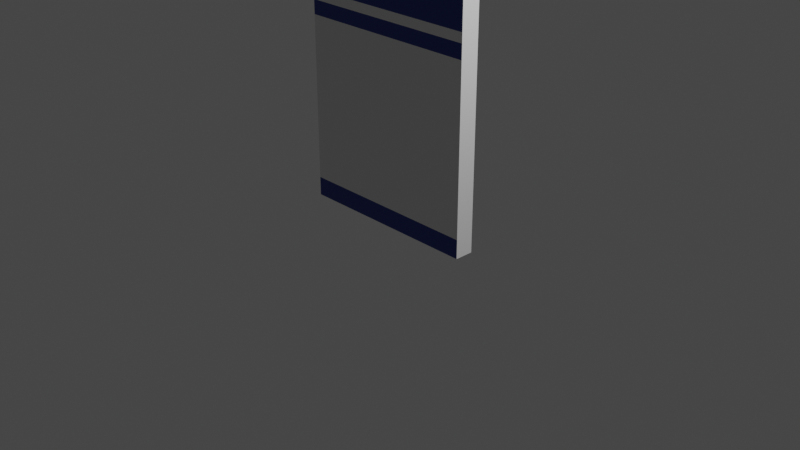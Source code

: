 # Source: wall_2_ext.blend  (saved by Blender 3.6.13; exported with 4.5.12 LTS)
import bpy
from mathutils import Matrix  # noqa: F401  (used for matrix-valued properties, if any)

bpy.ops.wm.read_factory_settings(use_empty=True)
scene = bpy.context.scene
scene.name = 'Scene'

# ---- collections
col_collection = bpy.data.collections.new('Collection'); scene.collection.children.link(col_collection)

# ---- materials (node trees are filled in below, after node groups)
mat_wall_2_core = bpy.data.materials.new('Wall_2_core')
mat_wall_2_core.alpha_threshold = 0.0
mat_wall_2_core.use_transparent_shadow = False
mat_wall_2_core.roughness = 0.5
mat_wall_2_core.line_color = (0.0, 0.0, 0.0, 1.0)
mat_wall_2_deco = bpy.data.materials.new('Wall_2_deco')
mat_wall_2_deco.use_transparent_shadow = False

# ---- material node trees
mat_wall_2_core.use_nodes = True; mat_wall_2_core.node_tree.nodes.clear()
_N = mat_wall_2_core.node_tree.nodes; _L = mat_wall_2_core.node_tree.links
n0 = _N.new('ShaderNodeOutputMaterial'); n0.name = 'Material Output'; n0.location = (300, 300)
n1 = _N.new('ShaderNodeBsdfPrincipled'); n1.name = 'Principled BSDF'; n1.location = (10, 300)
n1.distribution = 'GGX'
n1.subsurface_method = 'RANDOM_WALK_SKIN'
n1.inputs[3].default_value = 1.45
n1.inputs[27].default_value = (0.0, 0.0, 0.0, 1.0)
n1.inputs[28].default_value = 1.0
_L.new(n1.outputs[0], n0.inputs[0])
n0.is_active_output = True
mat_wall_2_deco.use_nodes = True; mat_wall_2_deco.node_tree.nodes.clear()
_N = mat_wall_2_deco.node_tree.nodes; _L = mat_wall_2_deco.node_tree.links
n0 = _N.new('ShaderNodeBsdfPrincipled'); n0.name = 'Principled BSDF'; n0.location = (10, 300)
n0.distribution = 'GGX'
n0.subsurface_method = 'RANDOM_WALK_SKIN'
n0.inputs[0].default_value = (0.01223, 0.03696, 0.2598, 1.0)
n0.inputs[3].default_value = 1.45
n0.inputs[27].default_value = (0.0, 0.0, 0.0, 1.0)
n0.inputs[28].default_value = 1.0
n1 = _N.new('ShaderNodeOutputMaterial'); n1.name = 'Material Output'; n1.location = (300, 300)
_L.new(n0.outputs[0], n1.inputs[0])
n1.is_active_output = True

# ---- world
world_world = bpy.data.worlds.new('World'); scene.world = world_world
world_world.use_nodes = True; world_world.node_tree.nodes.clear()
_N = world_world.node_tree.nodes; _L = world_world.node_tree.links
n0 = _N.new('ShaderNodeOutputWorld'); n0.name = 'World Output'; n0.location = (300, 300)
n1 = _N.new('ShaderNodeBackground'); n1.name = 'Background'; n1.location = (10, 300)
n1.inputs[0].default_value = (0.05088, 0.05088, 0.05088, 1.0)
_L.new(n1.outputs[0], n0.inputs[0])
n0.is_active_output = True
world_world.color = (0.05088, 0.05088, 0.05088)
world_world.use_sun_shadow = False
world_world.sun_shadow_jitter_overblur = 0.0

# ---- cameras
cam_camera = bpy.data.cameras.new('Camera')
cam_camera.clip_end = 100.0
cam_camera.ortho_scale = 7.314

# ---- lights
light_light = bpy.data.lights.new('Light', 'POINT')
light_light.transmission_factor = 0.0
light_light.energy = 1000.0
light_light.shadow_soft_size = 0.1
light_light.shadow_maximum_resolution = 0.006
light_light.use_absolute_resolution = True

# ---- meshes
me_cube = bpy.data.meshes.new('Cube')
me_cube.from_pydata([(-2.0, 2.235e-08, 0.0), (0.0, 0.2, 0.0), (-2.0, 0.2, 0.0), (0.0, 2.235e-08, 0.0), (0.0, 0.2, 2.1), (0.0, 2.235e-08, 0.2), (-2.0, 0.2, 0.0), (0.0, 0.2, 0.2), (-2.0, 0.2, 0.0), (-2.0, 2.235e-08, 0.0), (-2.0, 0.2, 0.2), (-2.0, 2.235e-08, 0.2), (0.0, 2.235e-08, 1.95), (0.0, -0.1, 2.8), (0.0, 2.235e-08, 2.8), (0.0, 0.2, 2.8), (0.0, -0.1, 2.75), (0.0, 2.235e-08, 2.7), (0.0, 0.2, 2.7), (0.0, 2.235e-08, 2.2), (0.0, 0.2, 2.2), (-2.0, 0.2, 0.2), (-2.0, 2.235e-08, 0.2), (-2.0, 0.2, 2.1), (-2.0, 2.235e-08, 2.1), (-2.0, 0.2, 2.2), (-2.0, 2.235e-08, 2.2), (-2.0, 0.2, 2.7), (-2.0, 2.235e-08, 2.7), (0.0, 2.235e-08, 2.1), (-2.0, 0.2, 2.7), (-2.0, 2.235e-08, 2.7), (-2.0, -0.1, 2.75), (-2.0, 0.2, 2.8), (-2.0, 2.235e-08, 2.8), (-2.0, -0.1, 2.8), (-2.0, 2.235e-08, 1.95)], [(2, 0), (2, 6), (6, 8)], [(36, 12, 29, 24), (28, 31, 34, 33, 30, 27, 25, 23, 21, 22, 36, 24, 26), (11, 10, 8, 9), (19, 17, 31, 26), (34, 31, 17, 14), (24, 29, 19, 26), (22, 5, 12, 36), (9, 8, 1, 3), (32, 16, 13, 35), (31, 17, 16, 32), (16, 17, 14, 13), (15, 14, 17, 19, 29, 12, 5, 3, 1, 7, 4, 20, 18), (35, 34, 31, 32), (22, 11, 9, 3, 5), (35, 13, 14, 15, 33, 34), (30, 33, 15, 18, 20, 4, 7, 1, 8, 21, 23, 25)])
me_cube.polygons.foreach_set('material_index', [1, 0, 0, 1, 0, 0, 0, 0, 1, 1, 1, 0, 1, 1, 1, 0])
_uv = me_cube.uv_layers.new(name='UVMap')
_uv.uv.foreach_set('vector', [0.0, 0.0, 0.0, 0.0, 0.0, 0.0, 0.0, 0.0, 0.0, 0.0, 0.0, 0.0, 0.0, 0.0, 0.0, 0.0, 0.0, 0.0, 0.0, 0.0, 0.0, 0.0, 0.0, 0.0, 0.0, 0.0, 0.0, 0.0, 0.0, 0.0, 0.0, 0.0, 0.0, 0.0, 0.0, 0.0, 0.0, 0.0, 0.0, 0.0, 0.0, 0.0, 0.0, 0.0, 0.0, 0.0, 0.0, 0.0, 0.0, 0.0, 0.0, 0.0, 0.0, 0.0, 0.0, 0.0, 0.0, 0.0, 0.0, 0.0, 0.0, 0.0, 0.0, 0.0, 0.0, 0.0, 0.0, 0.0, 0.0, 0.0, 0.0, 0.0, 0.0, 0.0, 0.0, 0.0, 0.0, 0.0, 0.0, 0.0, 0.0, 0.0, 0.0, 0.0, 0.0, 0.0, 0.0, 0.0, 0.0, 0.0, 0.0, 0.0, 0.0, 0.0, 0.0, 0.0, 0.0, 0.0, 0.0, 0.0, 0.0, 0.0, 0.0, 0.0, 0.0, 0.0, 0.0, 0.0, 0.0, 0.0, 0.0, 0.0, 0.0, 0.0, 0.0, 0.0, 0.0, 0.0, 0.0, 0.0, 0.0, 0.0, 0.0, 0.0, 0.0, 0.0, 0.0, 0.0, 0.0, 0.0, 0.0, 0.0, 0.0, 0.0, 0.0, 0.0, 0.0, 0.0, 0.0, 0.0, 0.0, 0.0, 0.0, 0.0, 0.0, 0.0, 0.0, 0.0, 0.0, 0.0, 0.0, 0.0, 0.0, 0.0, 0.0, 0.0, 0.0, 0.0, 0.0, 0.0, 0.0, 0.0, 0.0, 0.0, 0.0, 0.0, 0.0, 0.0, 0.0, 0.0, 0.0, 0.0, 0.0, 0.0, 0.0, 0.0, 0.0, 0.0, 0.0, 0.0, 0.0, 0.0, 0.0, 0.0, 0.0, 0.0])
me_cube.materials.append(mat_wall_2_core)
me_cube.materials.append(mat_wall_2_deco)
me_cube.use_mirror_vertex_groups = False
me_cube.update()

# ---- objects
ob_cube = bpy.data.objects.new('Cube', me_cube)
ob_light = bpy.data.objects.new('Light', light_light)
ob_camera = bpy.data.objects.new('Camera', cam_camera)

# ---- transforms, parenting, visibility, modifiers, constraints
ob_cube.location = (1.002, -0.2, 0.0)
ob_cube.lock_rotations_4d = False
ob_cube.empty_display_type = 'ARROWS'
ob_cube.lineart.crease_threshold = 0.0
ob_light.location = (4.076, 1.005, 5.904)
ob_light.rotation_euler = (0.6503, 0.05522, 1.866)
ob_light.lock_rotations_4d = False
ob_light.empty_display_type = 'ARROWS'
ob_light.color = (0.0, 0.0, 0.0, 0.0)
ob_light.lineart.crease_threshold = 0.0
ob_camera.location = (7.359, -6.926, 4.958)
ob_camera.rotation_euler = (1.109, 0.0, 0.8149)
ob_camera.lock_rotations_4d = False
ob_camera.empty_display_type = 'ARROWS'
ob_camera.color = (0.0, 0.0, 0.0, 0.0)
ob_camera.display_type = 'WIRE'
ob_camera.lineart.crease_threshold = 0.0

# ---- collection membership
col_collection.objects.link(ob_cube)
col_collection.objects.link(ob_light)
col_collection.objects.link(ob_camera)

# ---- scene / render settings (as saved in the file)
scene.camera = ob_camera
scene.frame_start = 1; scene.frame_end = 250; scene.frame_set(1)
scene.render.engine = 'BLENDER_EEVEE_NEXT'
scene.cycles.sampling_pattern = 'TABULATED_SOBOL'
scene.view_settings.view_transform = 'Filmic'
bpy.context.view_layer.update()
